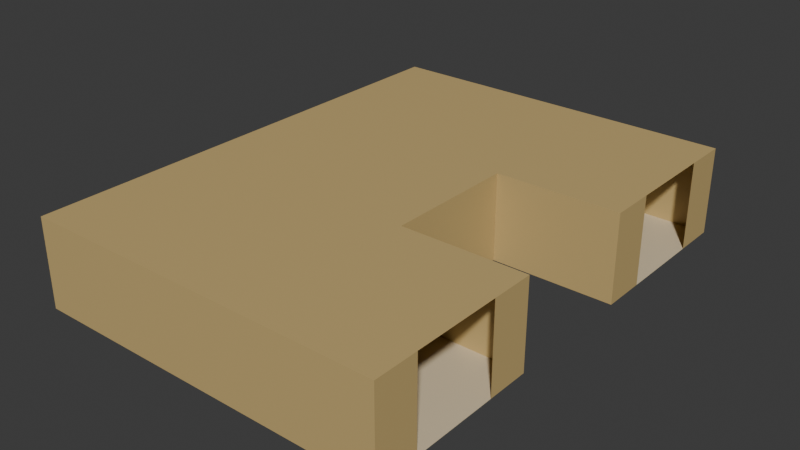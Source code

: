 # Source: Room003.blend  (saved by Blender 4.4.32; exported with 4.5.12 LTS)
import bpy
from mathutils import Matrix  # noqa: F401  (used for matrix-valued properties, if any)

bpy.ops.wm.read_factory_settings(use_empty=True)
scene = bpy.context.scene
scene.name = 'Scene'

# ---- collections
col_collection = bpy.data.collections.new('Collection'); scene.collection.children.link(col_collection)

# ---- materials (node trees are filled in below, after node groups)
mat_material = bpy.data.materials.new('Material')
mat_material.alpha_threshold = 0.0
mat_material.roughness = 0.5
mat_material.line_color = (0.0, 0.0, 0.0, 1.0)
mat_material_001 = bpy.data.materials.new('Material.001')

# ---- material node trees
mat_material.use_nodes = True; mat_material.node_tree.nodes.clear()
_N = mat_material.node_tree.nodes; _L = mat_material.node_tree.links
n0 = _N.new('ShaderNodeOutputMaterial'); n0.name = 'Material Output'; n0.location = (300, 300)
n1 = _N.new('ShaderNodeBsdfPrincipled'); n1.name = 'Principled BSDF'; n1.location = (10, 300)
n1.inputs[0].default_value = (0.5841, 0.4233, 0.1746, 1.0)
n1.inputs[3].default_value = 1.45
_L.new(n1.outputs[0], n0.inputs[0])
n0.is_active_output = True
mat_material_001.use_nodes = True; mat_material_001.node_tree.nodes.clear()
_N = mat_material_001.node_tree.nodes; _L = mat_material_001.node_tree.links
n0 = _N.new('ShaderNodeBsdfPrincipled'); n0.name = 'Principled BSDF'; n0.location = (10, 300)
n0.inputs[0].default_value = (0.7379, 0.6172, 0.4125, 1.0)
n1 = _N.new('ShaderNodeOutputMaterial'); n1.name = 'Material Output'; n1.location = (300, 300)
_L.new(n0.outputs[0], n1.inputs[0])
n1.is_active_output = True

# ---- world
world_world = bpy.data.worlds.new('World'); scene.world = world_world
world_world.use_nodes = True; world_world.node_tree.nodes.clear()
_N = world_world.node_tree.nodes; _L = world_world.node_tree.links
n0 = _N.new('ShaderNodeOutputWorld'); n0.name = 'World Output'; n0.location = (300, 300)
n1 = _N.new('ShaderNodeBackground'); n1.name = 'Background'; n1.location = (10, 300)
n1.inputs[0].default_value = (0.05088, 0.05088, 0.05088, 1.0)
_L.new(n1.outputs[0], n0.inputs[0])
n0.is_active_output = True
world_world.color = (0.05088, 0.05088, 0.05088)
world_world.sun_shadow_jitter_overblur = 0.0

# ---- meshes
me_cube = bpy.data.meshes.new('Cube')
me_cube.from_pydata([(4.224, 1.0, 1.0), (4.224, 1.0, -1.0), (4.224, -1.0, 1.0), (4.224, -1.0, -1.0), (4.224, 1.994, -1.0), (4.224, 1.994, 1.0), (4.224, -2.001, 1.0), (4.224, -2.001, -1.0), (1.408, 1.0, -1.0), (1.408, -1.0, 1.0), (1.408, -1.0, -1.0), (1.408, 1.0, 1.0), (1.408, 1.994, -1.0), (1.408, -2.001, 1.0), (1.408, -2.001, -1.0), (1.408, 1.994, 1.0), (4.223, -8.024, 1.0), (4.223, -8.024, -1.0), (4.223, -6.024, 1.0), (4.223, -6.024, -1.0), (4.223, -9.025, -1.0), (4.223, -5.03, -1.0), (4.223, -5.03, 1.0), (4.223, -9.025, 1.0), (1.407, -8.024, -1.0), (1.407, -6.024, 1.0), (1.407, -6.024, -1.0), (1.407, -8.024, 1.0), (1.407, -9.025, -1.0), (1.407, -5.03, 1.0), (1.407, -5.03, -1.0), (1.407, -9.025, 1.0), (-3.989, 1.0, -1.0), (-3.989, -1.0, 1.0), (-3.989, -1.0, -1.0), (-3.989, 1.0, 1.0), (-3.989, 1.994, -1.0), (-3.989, -2.001, 1.0), (-3.989, -2.001, -1.0), (-3.989, 1.994, 1.0), (-3.989, -8.024, -1.0), (-3.989, -6.024, 1.0), (-3.989, -6.024, -1.0), (-3.989, -8.024, 1.0), (-3.989, -9.025, -1.0), (-3.989, -5.03, 1.0), (-3.989, -5.03, -1.0), (-3.989, -9.025, 1.0)], [], [(11, 15, 5, 0), (8, 10, 3, 1), (12, 4, 5, 15), (10, 14, 7, 3), (3, 7, 6, 2), (0, 5, 4, 1), (2, 6, 13, 9), (7, 14, 13, 6), (1, 4, 12, 8), (0, 2, 9, 11), (27, 25, 18, 16), (24, 28, 20, 17), (30, 21, 22, 29), (25, 29, 22, 18), (17, 20, 23, 16), (18, 22, 21, 19), (19, 21, 30, 26), (20, 28, 31, 23), (17, 19, 26, 24), (16, 23, 31, 27), (27, 43, 41, 25), (25, 41, 45, 29), (12, 36, 32, 8), (30, 46, 42, 26), (8, 32, 34, 10), (28, 44, 47, 31), (11, 35, 39, 15), (9, 33, 35, 11), (13, 37, 33, 9), (24, 40, 44, 28), (10, 34, 38, 14), (26, 42, 40, 24), (15, 39, 36, 12), (31, 47, 43, 27), (39, 35, 32, 36), (37, 38, 34, 33), (45, 41, 42, 46), (47, 44, 40, 43), (14, 30, 29, 13), (38, 37, 45, 46), (46, 30, 14, 38), (29, 45, 37, 13)])
me_cube.polygons.foreach_set('material_index', [0, 1, 0, 1, 0, 0, 0, 0, 1, 0, 0, 1, 0, 0, 0, 0, 1, 0, 1, 0, 0, 0, 1, 1, 1, 0, 0, 0, 0, 1, 1, 1, 0, 0, 0, 0, 0, 0, 0, 0, 1, 0])
_uv = me_cube.uv_layers.new(name='UVMap')
_uv.uv.foreach_set('vector', [0.7083, 0.5, 0.7083, 0.5, 0.625, 0.5, 0.625, 0.5, 0.2917, 0.5, 0.2917, 0.75, 0.375, 0.75, 0.375, 0.5, 0.375, 0.4167, 0.375, 0.5, 0.625, 0.5, 0.625, 0.4167, 0.2917, 0.75, 0.2917, 0.75, 0.375, 0.75, 0.375, 0.75, 0.375, 0.75, 0.375, 0.75, 0.625, 0.75, 0.625, 0.75, 0.625, 0.5, 0.625, 0.5, 0.375, 0.5, 0.375, 0.5, 0.625, 0.75, 0.625, 0.75, 0.7083, 0.75, 0.7083, 0.75, 0.375, 0.75, 0.375, 0.8333, 0.625, 0.8333, 0.625, 0.75, 0.375, 0.5, 0.375, 0.5, 0.2917, 0.5, 0.2917, 0.5, 0.625, 0.5, 0.625, 0.75, 0.7083, 0.75, 0.7083, 0.5, 0.7917, 0.5, 0.7917, 0.75, 0.875, 0.75, 0.875, 0.5, 0.2083, 0.5, 0.2083, 0.5, 0.125, 0.5, 0.125, 0.5, 0.375, 0.9167, 0.375, 1.0, 0.625, 1.0, 0.625, 0.9167, 0.7917, 0.75, 0.7917, 0.75, 0.875, 0.75, 0.875, 0.75, 0.375, 0.25, 0.375, 0.25, 0.625, 0.25, 0.625, 0.25, 0.625, 0.0, 0.625, 0.0, 0.375, 0.0, 0.375, 0.0, 0.125, 0.75, 0.125, 0.75, 0.2083, 0.75, 0.2083, 0.75, 0.375, 0.25, 0.375, 0.3333, 0.625, 0.3333, 0.625, 0.25, 0.125, 0.5, 0.125, 0.75, 0.2083, 0.75, 0.2083, 0.5, 0.875, 0.5, 0.875, 0.5, 0.7917, 0.5, 0.7917, 0.5, 0.7917, 0.5, 0.7917, 0.5, 0.7917, 0.75, 0.7917, 0.75, 0.7917, 0.75, 0.7917, 0.75, 0.7917, 0.75, 0.7917, 0.75, 0.2917, 0.5, 0.2917, 0.5, 0.2917, 0.5, 0.2917, 0.5, 0.2083, 0.75, 0.2083, 0.75, 0.2083, 0.75, 0.2083, 0.75, 0.2917, 0.5, 0.2917, 0.5, 0.2917, 0.75, 0.2917, 0.75, 0.375, 0.3333, 0.375, 0.3333, 0.625, 0.3333, 0.625, 0.3333, 0.7083, 0.5, 0.7083, 0.5, 0.7083, 0.5, 0.7083, 0.5, 0.7083, 0.75, 0.7083, 0.75, 0.7083, 0.5, 0.7083, 0.5, 0.7083, 0.75, 0.7083, 0.75, 0.7083, 0.75, 0.7083, 0.75, 0.2083, 0.5, 0.2083, 0.5, 0.2083, 0.5, 0.2083, 0.5, 0.2917, 0.75, 0.2917, 0.75, 0.2917, 0.75, 0.2917, 0.75, 0.2083, 0.75, 0.2083, 0.75, 0.2083, 0.5, 0.2083, 0.5, 0.625, 0.4167, 0.625, 0.4167, 0.375, 0.4167, 0.375, 0.4167, 0.7917, 0.5, 0.7917, 0.5, 0.7917, 0.5, 0.7917, 0.5, 0.7083, 0.5, 0.7083, 0.5, 0.2917, 0.5, 0.2917, 0.5, 0.625, 0.8333, 0.375, 0.8333, 0.2917, 0.75, 0.7083, 0.75, 0.625, 0.9167, 0.7917, 0.75, 0.2083, 0.75, 0.375, 0.9167, 0.7917, 0.5, 0.2083, 0.5, 0.2083, 0.5, 0.7917, 0.5, 0.375, 0.8333, 0.375, 0.9167, 0.625, 0.9167, 0.625, 0.8333, 0.375, 0.8333, 0.625, 0.8333, 0.625, 0.9167, 0.375, 0.9167, 0.375, 0.9167, 0.375, 0.9167, 0.2917, 0.75, 0.375, 0.8333, 0.625, 0.9167, 0.625, 0.9167, 0.7083, 0.75, 0.625, 0.8333])
me_cube.materials.append(mat_material)
me_cube.materials.append(mat_material_001)
me_cube.use_mirror_vertex_groups = False
me_cube.update()

# ---- objects
ob_cube = bpy.data.objects.new('Cube', me_cube)

# ---- transforms, parenting, visibility, modifiers, constraints
ob_cube.location = (0.0, 0.0, 0.0)
ob_cube.lock_rotations_4d = False
ob_cube.empty_display_type = 'ARROWS'
ob_cube.lineart.crease_threshold = 0.0

# ---- collection membership
col_collection.objects.link(ob_cube)

# ---- scene / render settings (as saved in the file)
scene.frame_start = 1; scene.frame_end = 250; scene.frame_set(1)
scene.render.engine = 'BLENDER_EEVEE_NEXT'
bpy.context.view_layer.update()

# ---- added for rendering (the .blend has no active camera and no usable light): camera, sun
cam_auto = bpy.data.cameras.new('AutoCamera')
cam_auto.lens = 50.0
cam_auto.sensor_width = 36.0
cam_auto.clip_end = 1000.0
ob_auto_camera = bpy.data.objects.new('AutoCamera', cam_auto)
scene.collection.objects.link(ob_auto_camera)
ob_auto_camera.location = (12.9667, -18.9348, 10.2795)
ob_auto_camera.rotation_euler = (1.09748, -7.21219e-08, 0.694738)
scene.camera = ob_auto_camera
light_auto_sun = bpy.data.lights.new('AutoSun', 'SUN')
light_auto_sun.energy = 3.0
light_auto_sun.angle = 0.0523599
ob_auto_sun = bpy.data.objects.new('AutoSun', light_auto_sun)
scene.collection.objects.link(ob_auto_sun)
ob_auto_sun.rotation_euler = (0.872665, 0.174533, 0.523599)
bpy.context.view_layer.update()
